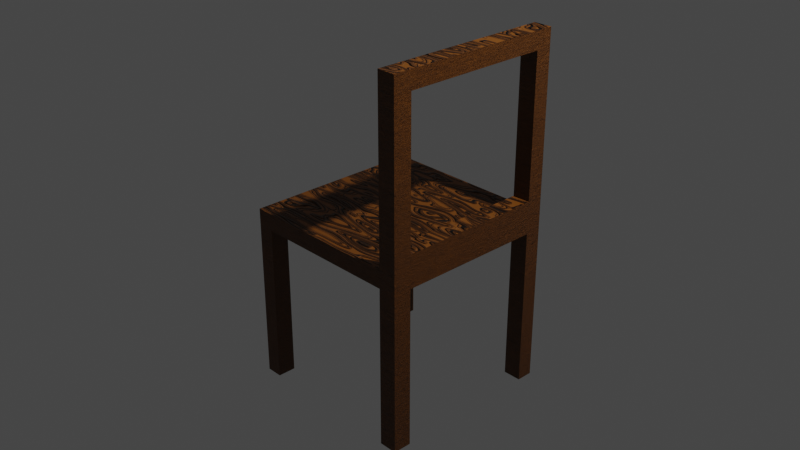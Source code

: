 # Source: chair.blend  (saved by Blender 3.6.13; exported with 4.5.12 LTS)
import bpy
from mathutils import Matrix  # noqa: F401  (used for matrix-valued properties, if any)

bpy.ops.wm.read_factory_settings(use_empty=True)
scene = bpy.context.scene
scene.name = 'Scene'

# ---- collections
col_collection = bpy.data.collections.new('Collection'); scene.collection.children.link(col_collection)

# ---- materials (node trees are filled in below, after node groups)
mat_material_001 = bpy.data.materials.new('Material.001')
mat_material_001.use_transparent_shadow = False

# ---- material node trees
mat_material_001.use_nodes = True; mat_material_001.node_tree.nodes.clear()
_N = mat_material_001.node_tree.nodes; _L = mat_material_001.node_tree.links
n0 = _N.new('ShaderNodeOutputMaterial'); n0.name = 'Material Output'; n0.location = (300, 300)
n1 = _N.new('ShaderNodeMapping'); n1.name = 'Mapping'; n1.location = (-370, 237)
n1.inputs[1].default_value = (3.4, 7.6, 3.3)
n1.inputs[2].default_value = (0.04538, 0.0, 0.0)
n1.inputs[3].default_value = (0.3, 1.3, 10.9)
n2 = _N.new('ShaderNodeTexCoord'); n2.name = 'Texture Coordinate'; n2.location = (-550, 237)
n3 = _N.new('ShaderNodeTexNoise'); n3.name = 'Musgrave Texture.001'; n3.location = (-183, 65)
n3.width = 150
n3.normalize = False
n3.inputs[3].default_value = 1.0
n3.inputs[4].default_value = 0.25
n4 = _N.new('ShaderNodeBump'); n4.name = 'Bump'; n4.location = (491, -8)
n4.inputs[1].default_value = 1.0
n4.inputs[2].default_value = 1.0
n5 = _N.new('ShaderNodeBsdfPrincipled'); n5.name = 'Principled BSDF'; n5.location = (10, 300)
n5.distribution = 'GGX'
n5.subsurface_method = 'RANDOM_WALK_SKIN'
n5.inputs[3].default_value = 1.45
n5.inputs[27].default_value = (0.0, 0.0, 0.0, 1.0)
n5.inputs[28].default_value = 1.0
n6 = _N.new('ShaderNodeValToRGB'); n6.name = 'Color Ramp'; n6.location = (487, 226)
while len(n6.color_ramp.elements) > 1: n6.color_ramp.elements.remove(n6.color_ramp.elements[-1])
n6.color_ramp.elements[0].position = 0.0; n6.color_ramp.elements[0].color = (0.0, 0.0, 0.0, 1.0)
_e = n6.color_ramp.elements.new(1.0); _e.color = (1.0, 1.0, 1.0, 1.0)
n7 = _N.new('ShaderNodeTexNoise'); n7.name = 'Musgrave Texture'; n7.location = (-184, 308)
n7.width = 150
n7.normalize = False
n7.inputs[3].default_value = 1.0
n7.inputs[4].default_value = 0.25
n8 = _N.new('ShaderNodeValToRGB'); n8.name = 'Color Ramp.001'; n8.location = (802, 367)
while len(n8.color_ramp.elements) > 1: n8.color_ramp.elements.remove(n8.color_ramp.elements[-1])
n8.color_ramp.elements[0].position = 0.07727; n8.color_ramp.elements[0].color = (0.2112, 0.06672, 0.004404, 1.0)
_e = n8.color_ramp.elements.new(0.7182); _e.color = (0.0, 0.0, 0.0, 1.0)
_L.new(n3.outputs[0], n7.inputs[0])
_L.new(n1.outputs[0], n3.inputs[0])
_L.new(n2.outputs[3], n1.inputs[0])
_L.new(n7.outputs[0], n6.inputs[0])
_L.new(n6.outputs[0], n4.inputs[3])
_L.new(n5.outputs[0], n0.inputs[0])
_L.new(n4.outputs[0], n5.inputs[5])
_L.new(n7.outputs[0], n8.inputs[0])
_L.new(n8.outputs[0], n5.inputs[0])
n0.is_active_output = True

# ---- world
world_world = bpy.data.worlds.new('World'); scene.world = world_world
world_world.use_nodes = True; world_world.node_tree.nodes.clear()
_N = world_world.node_tree.nodes; _L = world_world.node_tree.links
n0 = _N.new('ShaderNodeOutputWorld'); n0.name = 'World Output'; n0.location = (300, 300)
n1 = _N.new('ShaderNodeBackground'); n1.name = 'Background'; n1.location = (10, 300)
n1.inputs[0].default_value = (0.05088, 0.05088, 0.05088, 1.0)
_L.new(n1.outputs[0], n0.inputs[0])
n0.is_active_output = True
world_world.color = (0.05088, 0.05088, 0.05088)
world_world.use_sun_shadow = False
world_world.sun_shadow_jitter_overblur = 0.0

# ---- cameras
cam_camera = bpy.data.cameras.new('Camera')
cam_camera.clip_end = 100.0
cam_camera.ortho_scale = 7.314

# ---- lights
light_light = bpy.data.lights.new('Light', 'POINT')
light_light.transmission_factor = 0.0
light_light.energy = 1000.0
light_light.shadow_soft_size = 0.1
light_light.shadow_maximum_resolution = 0.006
light_light.use_absolute_resolution = True

# ---- meshes
me_cube = bpy.data.meshes.new('Cube')
me_cube.from_pydata([(1.0, 1.0, 1.0), (1.0, 1.0, -1.0), (1.0, -1.0, 1.0), (1.0, -1.0, -1.0), (-1.0, 1.0, 1.0), (-1.0, 1.0, -1.0), (-1.0, -1.0, 1.0), (-1.0, -1.0, -1.0), (0.8, 1.0, -1.0), (0.8, -1.0, 1.0), (0.8, -1.0, -1.0), (0.8, 1.0, 1.0), (-0.82, 1.0, -1.0), (-0.82, -1.0, 1.0), (-0.82, -1.0, -1.0), (-0.82, 1.0, 1.0), (-1.0, -0.8, -1.0), (1.0, -0.8, 1.0), (-1.0, -0.8, 1.0), (1.0, -0.8, -1.0), (0.8, -0.8, -1.0), (0.8, -0.8, 1.0), (-0.82, -0.8, -1.0), (-0.82, -0.8, 1.0), (-1.0, 0.82, 1.0), (1.0, 0.82, -1.0), (-1.0, 0.82, -1.0), (1.0, 0.82, 1.0), (0.8, 0.82, -1.0), (0.8, 0.82, 1.0), (-0.82, 0.82, -1.0), (-0.82, 0.82, 1.0), (-0.82, -1.0, 19.83), (-1.0, -1.0, 19.83), (1.0, -0.8, 19.83), (1.0, -1.0, 19.83), (-1.0, 0.82, 19.83), (-1.0, 1.0, 19.83), (0.8, 1.0, 19.83), (1.0, 1.0, 19.83), (0.8, -1.0, 19.83), (0.8, -0.8, 19.83), (-0.82, 1.0, 19.83), (-0.82, -0.8, 19.83), (-1.0, -0.8, 19.83), (1.0, 0.82, 19.83), (0.8, 0.82, 19.83), (-0.82, 0.82, 19.83), (0.8, -1.0, -21.65), (1.0, -1.0, -21.65), (1.0, 0.82, -21.65), (1.0, 1.0, -21.65), (0.8, 1.0, -21.65), (0.8, -0.8, -21.65), (1.0, -0.8, -21.65), (0.8, 0.82, -21.65), (0.8, -1.0, -19.58), (0.8, -0.8, -19.58), (0.8, 1.0, -19.58), (0.8, 0.82, -19.58), (1.0, 0.82, -19.58), (1.0, 1.0, -19.58), (1.0, -1.0, -19.58), (1.0, -0.8, -19.58), (0.8, -1.0, -2.858), (0.8, 0.82, -2.858), (1.0, 1.0, -2.858), (1.0, -0.8, -2.858), (0.8, -0.8, -2.858), (0.8, 1.0, -2.858), (1.0, 0.82, -2.858), (1.0, -1.0, -2.858)], [], [(18, 6, 33, 44), (14, 13, 6, 7), (26, 24, 4, 5), (61, 60, 50, 51), (19, 17, 2, 3), (8, 11, 0, 1), (12, 15, 11, 8), (22, 20, 10, 14), (3, 2, 9, 10), (24, 31, 47, 36), (16, 22, 14, 7), (5, 4, 15, 12), (10, 9, 13, 14), (21, 23, 13, 9), (29, 31, 23, 21), (26, 30, 22, 16), (27, 29, 21, 17), (30, 28, 20, 22), (25, 27, 17, 19), (59, 58, 52, 55), (7, 6, 18, 16), (31, 24, 18, 23), (2, 17, 34, 35), (56, 57, 53, 48), (1, 0, 27, 25), (12, 8, 28, 30), (31, 15, 42, 47), (5, 12, 30, 26), (11, 15, 31, 29), (16, 18, 24, 26), (43, 44, 33, 32), (34, 41, 40, 35), (42, 37, 36, 47), (39, 38, 46, 45), (15, 4, 37, 42), (17, 21, 41, 34), (4, 24, 36, 37), (0, 11, 38, 39), (27, 0, 39, 45), (29, 27, 45, 46), (21, 9, 40, 41), (11, 29, 46, 38), (13, 23, 43, 32), (9, 2, 35, 40), (6, 13, 32, 33), (23, 18, 44, 43), (53, 54, 49, 48), (55, 50, 54, 53), (52, 51, 50, 55), (63, 62, 49, 54), (60, 63, 54, 50), (58, 61, 51, 52), (57, 59, 55, 53), (62, 56, 48, 49), (71, 64, 56, 62), (70, 65, 59, 60), (69, 66, 61, 58), (67, 68, 65, 70), (67, 71, 62, 63), (64, 68, 57, 56), (65, 69, 58, 59), (66, 70, 60, 61), (1, 25, 70, 66), (28, 8, 69, 65), (10, 20, 68, 64), (19, 3, 71, 67), (25, 19, 67, 70), (8, 1, 66, 69), (20, 28, 65, 68), (3, 10, 64, 71), (59, 57, 63, 60), (68, 67, 63, 57)])
_uv = me_cube.uv_layers.new(name='UVMap')
_uv.uv.foreach_set('vector', [0.625, 0.025, 0.625, 0.0, 0.625, 0.0, 0.625, 0.025, 0.375, 0.9775, 0.625, 0.9775, 0.625, 1.0, 0.375, 1.0, 0.375, 0.2275, 0.625, 0.2275, 0.625, 0.25, 0.375, 0.25, 0.375, 0.5, 0.375, 0.5225, 0.375, 0.5225, 0.375, 0.5, 0.375, 0.725, 0.625, 0.725, 0.625, 0.75, 0.375, 0.75, 0.375, 0.475, 0.625, 0.475, 0.625, 0.5, 0.375, 0.5, 0.375, 0.2725, 0.625, 0.2725, 0.625, 0.475, 0.375, 0.475, 0.1475, 0.725, 0.35, 0.725, 0.35, 0.75, 0.1475, 0.75, 0.375, 0.75, 0.625, 0.75, 0.625, 0.775, 0.375, 0.775, 0.875, 0.5225, 0.8525, 0.5225, 0.8525, 0.5225, 0.875, 0.5225, 0.125, 0.725, 0.1475, 0.725, 0.1475, 0.75, 0.125, 0.75, 0.375, 0.25, 0.625, 0.25, 0.625, 0.2725, 0.375, 0.2725, 0.375, 0.775, 0.625, 0.775, 0.625, 0.9775, 0.375, 0.9775, 0.65, 0.725, 0.8525, 0.725, 0.8525, 0.75, 0.65, 0.75, 0.65, 0.5225, 0.8525, 0.5225, 0.8525, 0.725, 0.65, 0.725, 0.125, 0.5225, 0.1475, 0.5225, 0.1475, 0.725, 0.125, 0.725, 0.625, 0.5225, 0.65, 0.5225, 0.65, 0.725, 0.625, 0.725, 0.1475, 0.5225, 0.35, 0.5225, 0.35, 0.725, 0.1475, 0.725, 0.375, 0.5225, 0.625, 0.5225, 0.625, 0.725, 0.375, 0.725, 0.35, 0.5225, 0.35, 0.5, 0.35, 0.5, 0.35, 0.5225, 0.375, 0.0, 0.625, 0.0, 0.625, 0.025, 0.375, 0.025, 0.8525, 0.5225, 0.875, 0.5225, 0.875, 0.725, 0.8525, 0.725, 0.625, 0.75, 0.625, 0.725, 0.625, 0.725, 0.625, 0.75, 0.35, 0.75, 0.35, 0.725, 0.35, 0.725, 0.35, 0.75, 0.375, 0.5, 0.625, 0.5, 0.625, 0.5225, 0.375, 0.5225, 0.1475, 0.5, 0.35, 0.5, 0.35, 0.5225, 0.1475, 0.5225, 0.8525, 0.5225, 0.8525, 0.5, 0.8525, 0.5, 0.8525, 0.5225, 0.125, 0.5, 0.1475, 0.5, 0.1475, 0.5225, 0.125, 0.5225, 0.65, 0.5, 0.8525, 0.5, 0.8525, 0.5225, 0.65, 0.5225, 0.375, 0.025, 0.625, 0.025, 0.625, 0.2275, 0.375, 0.2275, 0.8525, 0.725, 0.875, 0.725, 0.875, 0.75, 0.8525, 0.75, 0.625, 0.725, 0.65, 0.725, 0.65, 0.75, 0.625, 0.75, 0.8525, 0.5, 0.875, 0.5, 0.875, 0.5225, 0.8525, 0.5225, 0.625, 0.5, 0.65, 0.5, 0.65, 0.5225, 0.625, 0.5225, 0.625, 0.2725, 0.625, 0.25, 0.625, 0.25, 0.625, 0.2725, 0.625, 0.725, 0.65, 0.725, 0.65, 0.725, 0.625, 0.725, 0.625, 0.25, 0.625, 0.2275, 0.625, 0.2275, 0.625, 0.25, 0.625, 0.5, 0.625, 0.475, 0.625, 0.475, 0.625, 0.5, 0.625, 0.5225, 0.625, 0.5, 0.625, 0.5, 0.625, 0.5225, 0.65, 0.5225, 0.625, 0.5225, 0.625, 0.5225, 0.65, 0.5225, 0.65, 0.725, 0.65, 0.75, 0.65, 0.75, 0.65, 0.725, 0.65, 0.5, 0.65, 0.5225, 0.65, 0.5225, 0.65, 0.5, 0.8525, 0.75, 0.8525, 0.725, 0.8525, 0.725, 0.8525, 0.75, 0.625, 0.775, 0.625, 0.75, 0.625, 0.75, 0.625, 0.775, 0.625, 1.0, 0.625, 0.9775, 0.625, 0.9775, 0.625, 1.0, 0.8525, 0.725, 0.875, 0.725, 0.875, 0.725, 0.8525, 0.725, 0.375, 0.745, 0.375, 0.725, 0.375, 0.75, 0.375, 0.775, 0.375, 0.502, 0.375, 0.5225, 0.375, 0.725, 0.375, 0.745, 0.375, 0.475, 0.375, 0.5, 0.375, 0.5225, 0.375, 0.502, 0.375, 0.725, 0.375, 0.75, 0.375, 0.75, 0.375, 0.725, 0.375, 0.5225, 0.375, 0.725, 0.375, 0.725, 0.375, 0.5225, 0.375, 0.475, 0.375, 0.5, 0.375, 0.5, 0.375, 0.475, 0.35, 0.725, 0.35, 0.5225, 0.35, 0.5225, 0.35, 0.725, 0.375, 0.75, 0.375, 0.775, 0.375, 0.775, 0.375, 0.75, 0.375, 0.75, 0.375, 0.775, 0.375, 0.775, 0.375, 0.75, 0.375, 0.5225, 0.35, 0.5225, 0.35, 0.5225, 0.375, 0.5225, 0.375, 0.475, 0.375, 0.5, 0.375, 0.5, 0.375, 0.475, 0.375, 0.725, 0.35, 0.725, 0.35, 0.5225, 0.375, 0.5225, 0.375, 0.725, 0.375, 0.75, 0.375, 0.75, 0.375, 0.725, 0.35, 0.75, 0.35, 0.725, 0.35, 0.725, 0.35, 0.75, 0.35, 0.5225, 0.35, 0.5, 0.35, 0.5, 0.35, 0.5225, 0.375, 0.5, 0.375, 0.5225, 0.375, 0.5225, 0.375, 0.5, 0.375, 0.5, 0.375, 0.5225, 0.375, 0.5225, 0.375, 0.5, 0.35, 0.5225, 0.35, 0.5, 0.35, 0.5, 0.35, 0.5225, 0.35, 0.75, 0.35, 0.725, 0.35, 0.725, 0.35, 0.75, 0.375, 0.725, 0.375, 0.75, 0.375, 0.75, 0.375, 0.725, 0.375, 0.5225, 0.375, 0.725, 0.375, 0.725, 0.375, 0.5225, 0.375, 0.475, 0.375, 0.5, 0.375, 0.5, 0.375, 0.475, 0.35, 0.725, 0.35, 0.5225, 0.35, 0.5225, 0.35, 0.725, 0.375, 0.75, 0.375, 0.775, 0.375, 0.775, 0.375, 0.75, 0.35, 0.5225, 0.35, 0.725, 0.375, 0.725, 0.375, 0.5225, 0.35, 0.725, 0.375, 0.725, 0.375, 0.725, 0.35, 0.725])
me_cube.materials.append(mat_material_001)
me_cube.use_mirror_vertex_groups = False
me_cube.update()

# ---- objects
ob_cube = bpy.data.objects.new('Cube', me_cube)
ob_light = bpy.data.objects.new('Light', light_light)
ob_camera = bpy.data.objects.new('Camera', cam_camera)

# ---- transforms, parenting, visibility, modifiers, constraints
ob_cube.location = (0.0, 0.0, 0.0)
ob_cube.scale = (1.0, 1.0, -0.09285)
ob_cube.lock_rotations_4d = False
ob_cube.empty_display_type = 'ARROWS'
ob_cube.lineart.crease_threshold = 0.0
ob_light.location = (4.076, 1.005, 5.904)
ob_light.rotation_euler = (0.6503, 0.05522, 1.866)
ob_light.lock_rotations_4d = False
ob_light.empty_display_type = 'ARROWS'
ob_light.color = (0.0, 0.0, 0.0, 0.0)
ob_light.lineart.crease_threshold = 0.0
ob_camera.location = (7.359, -6.926, 4.958)
ob_camera.rotation_euler = (1.109, 0.0, 0.8149)
ob_camera.lock_rotations_4d = False
ob_camera.empty_display_type = 'ARROWS'
ob_camera.color = (0.0, 0.0, 0.0, 0.0)
ob_camera.display_type = 'WIRE'
ob_camera.lineart.crease_threshold = 0.0

# ---- collection membership
col_collection.objects.link(ob_cube)
col_collection.objects.link(ob_light)
col_collection.objects.link(ob_camera)

# ---- scene / render settings (as saved in the file)
scene.camera = ob_camera
scene.frame_start = 1; scene.frame_end = 250; scene.frame_set(1)
scene.render.engine = 'BLENDER_EEVEE_NEXT'
scene.cycles.sampling_pattern = 'TABULATED_SOBOL'
scene.view_settings.view_transform = 'Filmic'
bpy.context.view_layer.update()
